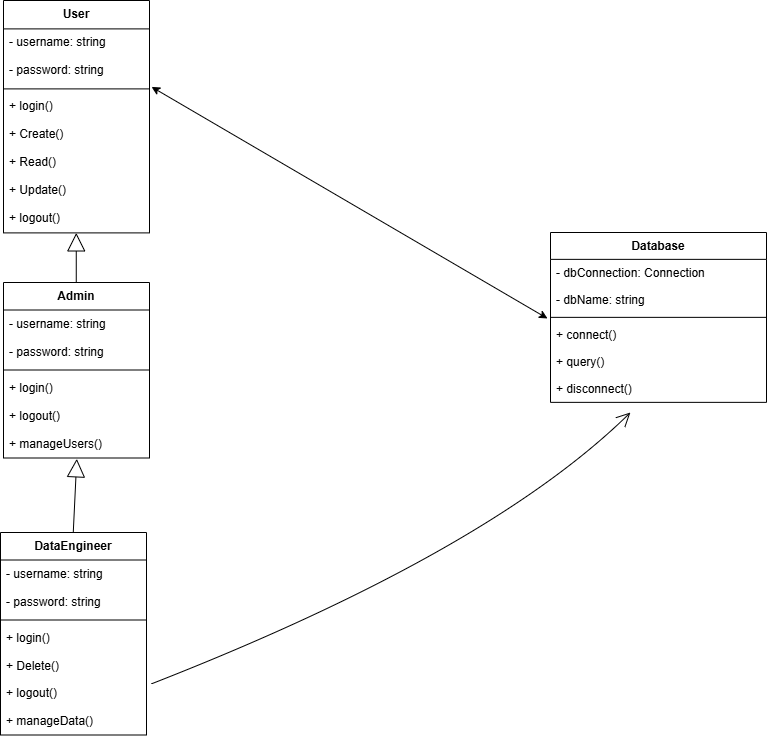

The diagram above was exported from draw.io. Its source (the exported page's mxGraphModel, read from the mxfile embedded in the PNG):
<mxGraphModel dx="1109" dy="641" grid="1" gridSize="10" guides="1" tooltips="1" connect="1" arrows="1" fold="1" page="1" pageScale="1" pageWidth="850" pageHeight="1100" math="0" shadow="0">
  <root>
    <mxCell id="0" />
    <mxCell id="1" parent="0" />
    <mxCell id="2" value="User" style="swimlane;fontStyle=1;align=center;verticalAlign=top;childLayout=stackLayout;horizontal=1;startSize=28.4;horizontalStack=0;resizeParent=1;resizeParentMax=0;resizeLast=0;collapsible=0;marginBottom=0;" parent="1" vertex="1">
      <mxGeometry x="43" y="8" width="146" height="232.4" as="geometry" />
    </mxCell>
    <mxCell id="3" value="- username: string" style="text;strokeColor=none;fillColor=none;align=left;verticalAlign=top;spacingLeft=4;spacingRight=4;overflow=hidden;rotatable=0;points=[[0,0.5],[1,0.5]];portConstraint=eastwest;" parent="2" vertex="1">
      <mxGeometry y="28.4" width="146" height="28" as="geometry" />
    </mxCell>
    <mxCell id="4" value="- password: string" style="text;strokeColor=none;fillColor=none;align=left;verticalAlign=top;spacingLeft=4;spacingRight=4;overflow=hidden;rotatable=0;points=[[0,0.5],[1,0.5]];portConstraint=eastwest;" parent="2" vertex="1">
      <mxGeometry y="56.4" width="146" height="28" as="geometry" />
    </mxCell>
    <mxCell id="5" style="line;strokeWidth=1;fillColor=none;align=left;verticalAlign=middle;spacingTop=-1;spacingLeft=3;spacingRight=3;rotatable=0;labelPosition=right;points=[];portConstraint=eastwest;strokeColor=inherit;" parent="2" vertex="1">
      <mxGeometry y="84.4" width="146" height="8" as="geometry" />
    </mxCell>
    <mxCell id="6" value="+ login()" style="text;strokeColor=none;fillColor=none;align=left;verticalAlign=top;spacingLeft=4;spacingRight=4;overflow=hidden;rotatable=0;points=[[0,0.5],[1,0.5]];portConstraint=eastwest;" parent="2" vertex="1">
      <mxGeometry y="92.4" width="146" height="28" as="geometry" />
    </mxCell>
    <mxCell id="7" value="+ Create()" style="text;strokeColor=none;fillColor=none;align=left;verticalAlign=top;spacingLeft=4;spacingRight=4;overflow=hidden;rotatable=0;points=[[0,0.5],[1,0.5]];portConstraint=eastwest;" parent="2" vertex="1">
      <mxGeometry y="120.4" width="146" height="28" as="geometry" />
    </mxCell>
    <mxCell id="euDMwXQQiehxnN4I4cUT-43" value="+ Read()" style="text;strokeColor=none;fillColor=none;align=left;verticalAlign=top;spacingLeft=4;spacingRight=4;overflow=hidden;rotatable=0;points=[[0,0.5],[1,0.5]];portConstraint=eastwest;" vertex="1" parent="2">
      <mxGeometry y="148.4" width="146" height="28" as="geometry" />
    </mxCell>
    <mxCell id="euDMwXQQiehxnN4I4cUT-42" value="+ Update()" style="text;strokeColor=none;fillColor=none;align=left;verticalAlign=top;spacingLeft=4;spacingRight=4;overflow=hidden;rotatable=0;points=[[0,0.5],[1,0.5]];portConstraint=eastwest;" vertex="1" parent="2">
      <mxGeometry y="176.4" width="146" height="28" as="geometry" />
    </mxCell>
    <mxCell id="euDMwXQQiehxnN4I4cUT-41" value="+ logout()" style="text;strokeColor=none;fillColor=none;align=left;verticalAlign=top;spacingLeft=4;spacingRight=4;overflow=hidden;rotatable=0;points=[[0,0.5],[1,0.5]];portConstraint=eastwest;" vertex="1" parent="2">
      <mxGeometry y="204.4" width="146" height="28" as="geometry" />
    </mxCell>
    <mxCell id="8" value="Admin" style="swimlane;fontStyle=1;align=center;verticalAlign=top;childLayout=stackLayout;horizontal=1;startSize=27.5;horizontalStack=0;resizeParent=1;resizeParentMax=0;resizeLast=0;collapsible=0;marginBottom=0;" parent="1" vertex="1">
      <mxGeometry x="43" y="290" width="146" height="175.5" as="geometry" />
    </mxCell>
    <mxCell id="9" value="- username: string" style="text;strokeColor=none;fillColor=none;align=left;verticalAlign=top;spacingLeft=4;spacingRight=4;overflow=hidden;rotatable=0;points=[[0,0.5],[1,0.5]];portConstraint=eastwest;" parent="8" vertex="1">
      <mxGeometry y="27.5" width="146" height="28" as="geometry" />
    </mxCell>
    <mxCell id="10" value="- password: string" style="text;strokeColor=none;fillColor=none;align=left;verticalAlign=top;spacingLeft=4;spacingRight=4;overflow=hidden;rotatable=0;points=[[0,0.5],[1,0.5]];portConstraint=eastwest;" parent="8" vertex="1">
      <mxGeometry y="55.5" width="146" height="28" as="geometry" />
    </mxCell>
    <mxCell id="11" style="line;strokeWidth=1;fillColor=none;align=left;verticalAlign=middle;spacingTop=-1;spacingLeft=3;spacingRight=3;rotatable=0;labelPosition=right;points=[];portConstraint=eastwest;strokeColor=inherit;" parent="8" vertex="1">
      <mxGeometry y="83.5" width="146" height="8" as="geometry" />
    </mxCell>
    <mxCell id="12" value="+ login()" style="text;strokeColor=none;fillColor=none;align=left;verticalAlign=top;spacingLeft=4;spacingRight=4;overflow=hidden;rotatable=0;points=[[0,0.5],[1,0.5]];portConstraint=eastwest;" parent="8" vertex="1">
      <mxGeometry y="91.5" width="146" height="28" as="geometry" />
    </mxCell>
    <mxCell id="13" value="+ logout()" style="text;strokeColor=none;fillColor=none;align=left;verticalAlign=top;spacingLeft=4;spacingRight=4;overflow=hidden;rotatable=0;points=[[0,0.5],[1,0.5]];portConstraint=eastwest;" parent="8" vertex="1">
      <mxGeometry y="119.5" width="146" height="28" as="geometry" />
    </mxCell>
    <mxCell id="14" value="+ manageUsers()" style="text;strokeColor=none;fillColor=none;align=left;verticalAlign=top;spacingLeft=4;spacingRight=4;overflow=hidden;rotatable=0;points=[[0,0.5],[1,0.5]];portConstraint=eastwest;" parent="8" vertex="1">
      <mxGeometry y="147.5" width="146" height="28" as="geometry" />
    </mxCell>
    <mxCell id="15" value="DataEngineer" style="swimlane;fontStyle=1;align=center;verticalAlign=top;childLayout=stackLayout;horizontal=1;startSize=27.5;horizontalStack=0;resizeParent=1;resizeParentMax=0;resizeLast=0;collapsible=0;marginBottom=0;" parent="1" vertex="1">
      <mxGeometry x="40" y="540" width="146" height="202.5" as="geometry" />
    </mxCell>
    <mxCell id="16" value="- username: string" style="text;strokeColor=none;fillColor=none;align=left;verticalAlign=top;spacingLeft=4;spacingRight=4;overflow=hidden;rotatable=0;points=[[0,0.5],[1,0.5]];portConstraint=eastwest;" parent="15" vertex="1">
      <mxGeometry y="27.5" width="146" height="28" as="geometry" />
    </mxCell>
    <mxCell id="17" value="- password: string" style="text;strokeColor=none;fillColor=none;align=left;verticalAlign=top;spacingLeft=4;spacingRight=4;overflow=hidden;rotatable=0;points=[[0,0.5],[1,0.5]];portConstraint=eastwest;" parent="15" vertex="1">
      <mxGeometry y="55.5" width="146" height="28" as="geometry" />
    </mxCell>
    <mxCell id="18" style="line;strokeWidth=1;fillColor=none;align=left;verticalAlign=middle;spacingTop=-1;spacingLeft=3;spacingRight=3;rotatable=0;labelPosition=right;points=[];portConstraint=eastwest;strokeColor=inherit;" parent="15" vertex="1">
      <mxGeometry y="83.5" width="146" height="8" as="geometry" />
    </mxCell>
    <mxCell id="19" value="+ login()" style="text;strokeColor=none;fillColor=none;align=left;verticalAlign=top;spacingLeft=4;spacingRight=4;overflow=hidden;rotatable=0;points=[[0,0.5],[1,0.5]];portConstraint=eastwest;" parent="15" vertex="1">
      <mxGeometry y="91.5" width="146" height="28" as="geometry" />
    </mxCell>
    <mxCell id="29" value="+ Delete()" style="text;strokeColor=none;fillColor=none;align=left;verticalAlign=top;spacingLeft=4;spacingRight=4;overflow=hidden;rotatable=0;points=[[0,0.5],[1,0.5]];portConstraint=eastwest;" parent="15" vertex="1">
      <mxGeometry y="119.5" width="146" height="27" as="geometry" />
    </mxCell>
    <mxCell id="20" value="+ logout()" style="text;strokeColor=none;fillColor=none;align=left;verticalAlign=top;spacingLeft=4;spacingRight=4;overflow=hidden;rotatable=0;points=[[0,0.5],[1,0.5]];portConstraint=eastwest;" parent="15" vertex="1">
      <mxGeometry y="146.5" width="146" height="28" as="geometry" />
    </mxCell>
    <mxCell id="21" value="+ manageData()" style="text;strokeColor=none;fillColor=none;align=left;verticalAlign=top;spacingLeft=4;spacingRight=4;overflow=hidden;rotatable=0;points=[[0,0.5],[1,0.5]];portConstraint=eastwest;" parent="15" vertex="1">
      <mxGeometry y="174.5" width="146" height="28" as="geometry" />
    </mxCell>
    <mxCell id="22" value="Database" style="swimlane;fontStyle=1;align=center;verticalAlign=top;childLayout=stackLayout;horizontal=1;startSize=26.857142857142858;horizontalStack=0;resizeParent=1;resizeParentMax=0;resizeLast=0;collapsible=0;marginBottom=0;" parent="1" vertex="1">
      <mxGeometry x="590" y="240" width="216" height="169.85714285714286" as="geometry" />
    </mxCell>
    <mxCell id="23" value="- dbConnection: Connection" style="text;strokeColor=none;fillColor=none;align=left;verticalAlign=top;spacingLeft=4;spacingRight=4;overflow=hidden;rotatable=0;points=[[0,0.5],[1,0.5]];portConstraint=eastwest;" parent="22" vertex="1">
      <mxGeometry y="26.857142857142858" width="216" height="27" as="geometry" />
    </mxCell>
    <mxCell id="24" value="- dbName: string" style="text;strokeColor=none;fillColor=none;align=left;verticalAlign=top;spacingLeft=4;spacingRight=4;overflow=hidden;rotatable=0;points=[[0,0.5],[1,0.5]];portConstraint=eastwest;" parent="22" vertex="1">
      <mxGeometry y="53.85714285714286" width="216" height="27" as="geometry" />
    </mxCell>
    <mxCell id="25" style="line;strokeWidth=1;fillColor=none;align=left;verticalAlign=middle;spacingTop=-1;spacingLeft=3;spacingRight=3;rotatable=0;labelPosition=right;points=[];portConstraint=eastwest;strokeColor=inherit;" parent="22" vertex="1">
      <mxGeometry y="80.85714285714286" width="216" height="8" as="geometry" />
    </mxCell>
    <mxCell id="26" value="+ connect()" style="text;strokeColor=none;fillColor=none;align=left;verticalAlign=top;spacingLeft=4;spacingRight=4;overflow=hidden;rotatable=0;points=[[0,0.5],[1,0.5]];portConstraint=eastwest;" parent="22" vertex="1">
      <mxGeometry y="88.85714285714286" width="216" height="27" as="geometry" />
    </mxCell>
    <mxCell id="27" value="+ query()" style="text;strokeColor=none;fillColor=none;align=left;verticalAlign=top;spacingLeft=4;spacingRight=4;overflow=hidden;rotatable=0;points=[[0,0.5],[1,0.5]];portConstraint=eastwest;" parent="22" vertex="1">
      <mxGeometry y="115.85714285714286" width="216" height="27" as="geometry" />
    </mxCell>
    <mxCell id="euDMwXQQiehxnN4I4cUT-39" value="+ disconnect()" style="text;strokeColor=none;fillColor=none;align=left;verticalAlign=top;spacingLeft=4;spacingRight=4;overflow=hidden;rotatable=0;points=[[0,0.5],[1,0.5]];portConstraint=eastwest;" vertex="1" parent="22">
      <mxGeometry y="142.85714285714286" width="216" height="27" as="geometry" />
    </mxCell>
    <mxCell id="30" value="" style="curved=1;startArrow=block;startSize=16;startFill=0;endArrow=none;exitX=0.4983679366438356;exitY=1;entryX=0.4983679366438356;entryY=0;" parent="1" source="2" target="8" edge="1">
      <mxGeometry relative="1" as="geometry">
        <Array as="points" />
      </mxGeometry>
    </mxCell>
    <mxCell id="31" value="" style="curved=1;startArrow=block;startSize=16;startFill=0;endArrow=none;entryX=0.4983679366438356;entryY=0;exitX=0.502;exitY=1.03;exitDx=0;exitDy=0;exitPerimeter=0;" parent="1" source="14" target="15" edge="1">
      <mxGeometry relative="1" as="geometry">
        <Array as="points" />
        <mxPoint x="116" y="430" as="sourcePoint" />
      </mxGeometry>
    </mxCell>
    <mxCell id="32" value="" style="curved=1;startArrow=none;endArrow=open;endSize=12;exitX=1.034;exitY=0.173;exitDx=0;exitDy=0;exitPerimeter=0;entryX=0.37;entryY=1.376;entryDx=0;entryDy=0;entryPerimeter=0;" parent="1" source="20" target="euDMwXQQiehxnN4I4cUT-39" edge="1">
      <mxGeometry relative="1" as="geometry">
        <Array as="points">
          <mxPoint x="527" y="560" />
        </Array>
        <mxPoint x="160.00171875" y="744.36" as="sourcePoint" />
        <mxPoint x="690" y="440" as="targetPoint" />
      </mxGeometry>
    </mxCell>
    <mxCell id="euDMwXQQiehxnN4I4cUT-32" value="" style="endArrow=classic;startArrow=classic;html=1;rounded=0;exitX=1.014;exitY=-0.214;exitDx=0;exitDy=0;exitPerimeter=0;entryX=-0.014;entryY=1.19;entryDx=0;entryDy=0;entryPerimeter=0;" edge="1" parent="1" source="6" target="24">
      <mxGeometry width="50" height="50" relative="1" as="geometry">
        <mxPoint x="390" y="320" as="sourcePoint" />
        <mxPoint x="440" y="270" as="targetPoint" />
      </mxGeometry>
    </mxCell>
  </root>
</mxGraphModel>